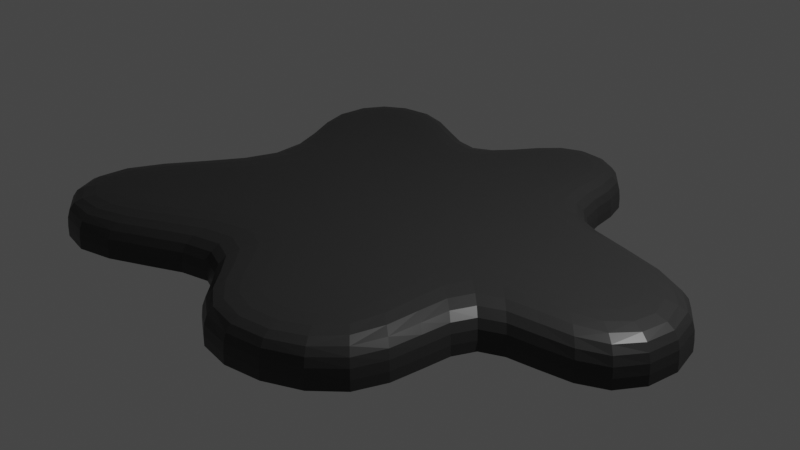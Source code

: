 # Source: oil_spill.blend  (saved by Blender 2.81.16; exported with 4.5.12 LTS)
import bpy
from mathutils import Matrix  # noqa: F401  (used for matrix-valued properties, if any)

bpy.ops.wm.read_factory_settings(use_empty=True)
scene = bpy.context.scene
scene.name = 'Scene'

# ---- collections
col_collection = bpy.data.collections.new('Collection'); scene.collection.children.link(col_collection)

# ---- materials (node trees are filled in below, after node groups)
mat_oil = bpy.data.materials.new('Oil')
mat_oil.alpha_threshold = 0.0
mat_oil.use_transparent_shadow = False
mat_oil.line_color = (0.0, 0.0, 0.0, 1.0)

# ---- material node trees
mat_oil.use_nodes = True; mat_oil.node_tree.nodes.clear()
_N = mat_oil.node_tree.nodes; _L = mat_oil.node_tree.links
n0 = _N.new('ShaderNodeOutputMaterial'); n0.name = 'Material Output'; n0.location = (300, 300)
n1 = _N.new('ShaderNodeBsdfPrincipled'); n1.name = 'Principled BSDF'; n1.location = (10, 300)
n1.distribution = 'GGX'
n1.subsurface_method = 'BURLEY'
n1.inputs[0].default_value = (0.02924, 0.02924, 0.02924, 1.0)
n1.inputs[2].default_value = 0.4
n1.inputs[3].default_value = 1.45
n1.inputs[27].default_value = (0.0, 0.0, 0.0, 1.0)
n1.inputs[28].default_value = 1.0
_L.new(n1.outputs[0], n0.inputs[0])
n0.is_active_output = True

# ---- world
world_world = bpy.data.worlds.new('World'); scene.world = world_world
world_world.use_nodes = True; world_world.node_tree.nodes.clear()
_N = world_world.node_tree.nodes; _L = world_world.node_tree.links
n0 = _N.new('ShaderNodeOutputWorld'); n0.name = 'World Output'; n0.location = (300, 300)
n1 = _N.new('ShaderNodeBackground'); n1.name = 'Background'; n1.location = (10, 300)
n1.inputs[0].default_value = (0.05088, 0.05088, 0.05088, 1.0)
_L.new(n1.outputs[0], n0.inputs[0])
n0.is_active_output = True
world_world.color = (0.05088, 0.05088, 0.05088)
world_world.use_sun_shadow = False
world_world.sun_shadow_jitter_overblur = 0.0

# ---- cameras
cam_camera = bpy.data.cameras.new('Camera')
cam_camera.clip_end = 100.0
cam_camera.ortho_scale = 7.314

# ---- lights
light_light = bpy.data.lights.new('Light', 'POINT')
light_light.transmission_factor = 0.0
light_light.energy = 1000.0
light_light.shadow_soft_size = 0.1
light_light.shadow_maximum_resolution = 0.006
light_light.use_absolute_resolution = True

# ---- meshes
me_cube = bpy.data.meshes.new('Cube')
me_cube.from_pydata([(0.3331, 0.4763, 0.219), (0.9941, 0.9756, -0.219), (0.8783, 0.02437, 0.219), (1.603, -0.6262, -0.219), (-0.1851, 0.4375, 0.219), (-0.4319, 1.344, -0.219), (-0.1241, -0.527, 0.219), (-0.3832, -1.422, -0.219), (2.946, 0.5024, 0.219), (3.438, 1.0, -0.219), (2.946, -0.3968, 0.219), (3.438, -1.0, -0.219), (-1.546, 0.01291, -0.219), (-1.546, 0.01291, 0.219), (0.05656, -2.979, -0.219), (0.3924, -2.356, 0.219), (1.524, -1.997, 0.219), (2.144, -2.317, -0.219), (-3.299, -1.628, -0.219), (-2.099, -2.965, -0.219), (-2.062, -2.269, 0.219), (-2.61, -1.658, 0.219), (-1.679, 1.837, 0.219), (-1.698, 2.529, -0.219), (-2.187, 1.308, 0.219), (-2.884, 1.292, -0.219), (1.409, 2.383, -0.219), (-0.003224, 2.8, -0.219), (0.7975, 2.05, 0.219), (0.3302, 2.188, 0.219), (3.438, 1.0, 0.219), (3.438, -1.0, 0.219), (1.603, -0.6262, 0.219), (0.9941, 0.9756, 0.219), (2.144, -2.317, 0.219), (0.05656, -2.979, 0.219), (-0.3832, -1.422, 0.219), (-2.099, -2.965, 0.219), (-3.299, -1.628, 0.219), (-0.8295, 0.008975, 0.219), (-2.884, 1.292, 0.219), (-1.698, 2.529, 0.219), (-0.4319, 1.344, 0.219), (-0.003224, 2.8, 0.219), (1.409, 2.383, 0.219)], [], [(0, 4, 39, 6, 2), (7, 3, 17, 14), (12, 13, 40, 25), (5, 1, 3, 7, 12), (32, 3, 11, 31), (33, 1, 26, 44), (9, 30, 31, 11), (1, 33, 30, 9), (3, 1, 9, 11), (0, 2, 10, 8), (12, 7, 19, 18), (17, 34, 35, 14), (2, 6, 15, 16), (3, 32, 34, 17), (36, 7, 14, 35), (19, 37, 38, 18), (13, 12, 18, 38), (7, 36, 37, 19), (6, 39, 21, 20), (25, 40, 41, 23), (39, 4, 22, 24), (5, 12, 25, 23), (42, 5, 23, 41), (27, 43, 44, 26), (5, 42, 43, 27), (1, 5, 27, 26), (4, 0, 28, 29), (8, 10, 31, 30), (10, 2, 32, 31), (0, 8, 30, 33), (16, 15, 35, 34), (15, 6, 36, 35), (2, 16, 34, 32), (20, 21, 38, 37), (21, 39, 13, 38), (6, 20, 37, 36), (24, 22, 41, 40), (39, 24, 40, 13), (22, 4, 42, 41), (29, 28, 44, 43), (28, 0, 33, 44), (4, 29, 43, 42)])
_k = {(9, 11): 1.0, (3, 11): 1.0, (1, 9): 1.0, (14, 17): 1.0, (3, 17): 1.0, (7, 14): 1.0, (18, 19): 1.0, (7, 19): 1.0, (12, 18): 1.0, (23, 25): 1.0, (12, 25): 1.0, (5, 23): 1.0, (26, 27): 1.0, (1, 26): 1.0, (5, 27): 1.0}
me_cube.attributes.new('crease_edge', 'FLOAT', 'EDGE').data.foreach_set('value', [_k.get((min(e.vertices), max(e.vertices)), 0.0) for e in me_cube.edges])
_uv = me_cube.uv_layers.new(name='UVMap')
_uv.uv.foreach_set('vector', [0.7386, 0.5769, 0.8015, 0.5838, 0.8479, 0.6251, 0.8067, 0.6801, 0.6813, 0.638, 0.125, 0.75, 0.375, 0.75, 0.375, 0.75, 0.125, 0.75, 0.375, 0.125, 0.625, 0.125, 0.625, 0.125, 0.375, 0.125, 0.125, 0.5, 0.375, 0.5, 0.375, 0.75, 0.125, 0.75, 0.125, 0.625, 0.625, 0.75, 0.375, 0.75, 0.375, 0.75, 0.625, 0.75, 0.625, 0.5, 0.375, 0.5, 0.375, 0.5, 0.625, 0.5, 0.375, 0.5, 0.625, 0.5, 0.625, 0.75, 0.375, 0.75, 0.375, 0.5, 0.625, 0.5, 0.625, 0.5, 0.375, 0.5, 0.375, 0.75, 0.375, 0.5, 0.375, 0.5, 0.375, 0.75, 0.7087, 0.5, 0.6843, 0.75, 0.625, 0.6833, 0.625, 0.5656, 0.125, 0.625, 0.125, 0.75, 0.125, 0.75, 0.125, 0.625, 0.375, 0.75, 0.625, 0.75, 0.625, 1.0, 0.375, 1.0, 0.6843, 0.75, 0.875, 0.7172, 0.8182, 0.75, 0.6817, 0.75, 0.375, 0.75, 0.625, 0.75, 0.625, 0.75, 0.375, 0.75, 0.625, 0.0, 0.375, 0.0, 0.375, 0.0, 0.625, 0.0, 0.375, 0.0, 0.625, 0.0, 0.625, 0.125, 0.375, 0.125, 0.625, 0.125, 0.375, 0.125, 0.375, 0.125, 0.625, 0.125, 0.375, 0.0, 0.625, 0.0, 0.625, 0.0, 0.375, 0.0, 0.875, 0.7172, 0.875, 0.5896, 0.875, 0.6591, 0.875, 0.7159, 0.375, 0.125, 0.625, 0.125, 0.625, 0.25, 0.375, 0.25, 0.875, 0.5896, 0.7913, 0.5, 0.875, 0.5358, 0.875, 0.5892, 0.125, 0.5, 0.125, 0.625, 0.125, 0.625, 0.125, 0.5, 0.625, 0.25, 0.375, 0.25, 0.375, 0.25, 0.625, 0.25, 0.375, 0.25, 0.625, 0.25, 0.625, 0.5, 0.375, 0.5, 0.375, 0.25, 0.625, 0.25, 0.625, 0.25, 0.375, 0.25, 0.375, 0.5, 0.125, 0.5, 0.125, 0.5, 0.375, 0.5, 0.7913, 0.5, 0.7087, 0.5, 0.7086, 0.5, 0.7914, 0.5, 0.625, 0.5656, 0.625, 0.6833, 0.625, 0.75, 0.625, 0.5, 0.625, 0.6833, 0.6843, 0.75, 0.625, 0.75, 0.625, 0.75, 0.7087, 0.5, 0.625, 0.5656, 0.625, 0.5, 0.625, 0.5, 0.6817, 0.75, 0.8182, 0.75, 0.875, 0.75, 0.625, 0.75, 0.8182, 0.75, 0.875, 0.7172, 0.875, 0.75, 0.875, 0.75, 0.6843, 0.75, 0.6817, 0.75, 0.625, 0.75, 0.625, 0.75, 0.875, 0.7159, 0.875, 0.6591, 0.875, 0.625, 0.875, 0.75, 0.875, 0.6591, 0.875, 0.5896, 0.875, 0.625, 0.875, 0.625, 0.875, 0.7172, 0.875, 0.7159, 0.875, 0.75, 0.875, 0.75, 0.875, 0.5892, 0.875, 0.5358, 0.875, 0.5, 0.875, 0.625, 0.875, 0.5896, 0.875, 0.5892, 0.875, 0.625, 0.875, 0.625, 0.875, 0.5358, 0.7913, 0.5, 0.875, 0.5, 0.875, 0.5, 0.7914, 0.5, 0.7086, 0.5, 0.625, 0.5, 0.875, 0.5, 0.7086, 0.5, 0.7087, 0.5, 0.625, 0.5, 0.625, 0.5, 0.7913, 0.5, 0.7914, 0.5, 0.875, 0.5, 0.875, 0.5])
me_cube.materials.append(mat_oil)
me_cube.use_remesh_preserve_volume = False
me_cube.use_remesh_preserve_attributes = False
me_cube.use_mirror_vertex_groups = False
me_cube.update()

# ---- objects
ob_cube = bpy.data.objects.new('Cube', me_cube)
ob_light = bpy.data.objects.new('Light', light_light)
ob_camera = bpy.data.objects.new('Camera', cam_camera)

# ---- transforms, parenting, visibility, modifiers, constraints
ob_cube.location = (0.0, 0.0, 0.0)
ob_cube.lock_rotations_4d = False
ob_cube.empty_display_type = 'ARROWS'
ob_cube.lineart.crease_threshold = 0.0
_m = ob_cube.modifiers.new('Subdivision', 'SUBSURF')
_m.uv_smooth = 'PRESERVE_CORNERS'
_m.show_only_control_edges = False
ob_light.location = (4.076, 1.005, 5.904)
ob_light.rotation_euler = (0.6503, 0.05522, 1.866)
ob_light.lock_rotations_4d = False
ob_light.empty_display_type = 'ARROWS'
ob_light.color = (0.0, 0.0, 0.0, 0.0)
ob_light.lineart.crease_threshold = 0.0
ob_camera.location = (7.359, -6.926, 4.958)
ob_camera.rotation_euler = (1.109, 0.0, 0.8149)
ob_camera.lock_rotations_4d = False
ob_camera.empty_display_type = 'ARROWS'
ob_camera.color = (0.0, 0.0, 0.0, 0.0)
ob_camera.display_type = 'WIRE'
ob_camera.lineart.crease_threshold = 0.0

# ---- collection membership
col_collection.objects.link(ob_cube)
col_collection.objects.link(ob_light)
col_collection.objects.link(ob_camera)

# ---- scene / render settings (as saved in the file)
scene.camera = ob_camera
scene.frame_start = 1; scene.frame_end = 250; scene.frame_set(1)
scene.render.engine = 'BLENDER_EEVEE_NEXT'
scene.cycles.use_denoising = False
scene.cycles.samples = 128
scene.cycles.sampling_pattern = 'TABULATED_SOBOL'
scene.cycles.use_adaptive_sampling = False
scene.cycles.use_light_tree = False
scene.view_settings.view_transform = 'Filmic'
bpy.context.view_layer.update()
